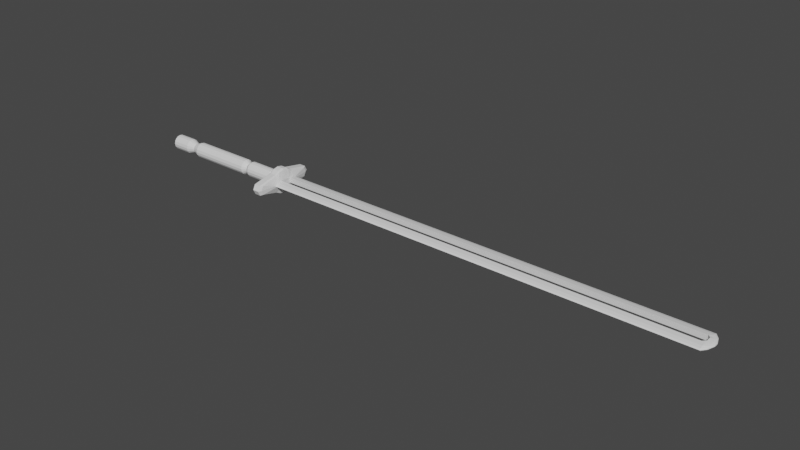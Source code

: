 # Source: sci_fi_sword.blend  (saved by Blender 2.93.21; exported with 4.5.12 LTS)
import bpy
from mathutils import Matrix  # noqa: F401  (used for matrix-valued properties, if any)

bpy.ops.wm.read_factory_settings(use_empty=True)
scene = bpy.context.scene
scene.name = 'Scene'

# ---- collections
col_collection = bpy.data.collections.new('Collection'); scene.collection.children.link(col_collection)

# ---- world
world_world = bpy.data.worlds.new('World'); scene.world = world_world
world_world.use_nodes = True; world_world.node_tree.nodes.clear()
_N = world_world.node_tree.nodes; _L = world_world.node_tree.links
n0 = _N.new('ShaderNodeOutputWorld'); n0.name = 'World Output'; n0.location = (300, 300)
n1 = _N.new('ShaderNodeBackground'); n1.name = 'Background'; n1.location = (10, 300)
n1.inputs[0].default_value = (0.05088, 0.05088, 0.05088, 1.0)
_L.new(n1.outputs[0], n0.inputs[0])
n0.is_active_output = True
world_world.color = (0.05088, 0.05088, 0.05088)
world_world.use_sun_shadow = False
world_world.sun_shadow_jitter_overblur = 0.0

# ---- meshes
me_cylinder_001 = bpy.data.meshes.new('Cylinder.001')
me_cylinder_001.from_pydata([(1.355e-06, 1.852, 11.41), (0.1488, 1.711, 11.41), (0.275, 1.31, 11.41), (0.3593, 0.7089, 11.41), (0.3593, -0.7089, 11.41), (0.275, -1.31, 11.41), (0.1488, -1.711, 11.41), (1.321e-06, -1.852, 11.41), (-0.1488, -1.711, 11.41), (-0.275, -1.31, 11.41), (-0.3593, -0.7089, 11.41), (-0.3593, 0.7089, 11.41), (-0.275, 1.31, 11.41), (-0.1488, 1.711, 11.41), (0.1489, 1.711, 69.14), (8.614e-05, 1.852, 69.14), (0.2751, 1.31, 69.14), (0.389, -7.923e-08, 69.14), (0.2751, -1.31, 69.14), (0.1489, -1.711, 69.14), (8.61e-05, -1.852, 69.14), (-0.1487, -1.711, 69.14), (-0.2749, -1.31, 69.14), (-0.3888, 2.383e-08, 69.14), (-0.2749, 1.31, 69.14), (-0.1487, 1.711, 69.14), (0.1008, 1.158, 69.63), (8.361e-05, 1.254, 69.63), (0.1862, 0.8864, 69.63), (0.2432, 0.4797, 69.63), (0.2633, -6.084e-08, 69.63), (0.2432, -0.4797, 69.63), (0.1862, -0.8864, 69.63), (0.1008, -1.158, 69.63), (8.359e-05, -1.254, 69.63), (-0.1006, -1.158, 69.63), (-0.186, -0.8864, 69.63), (-0.2431, -0.4797, 69.63), (-0.2631, 8.903e-09, 69.63), (-0.2431, 0.4797, 69.63), (-0.186, 0.8864, 69.63), (-0.1006, 1.158, 69.63), (0.02657, 0.3046, 69.96), (7.988e-05, 0.3297, 69.96), (0.04902, 0.2331, 69.96), (0.06402, 0.1262, 69.96), (0.06929, -2.698e-08, 69.96), (0.06402, -0.1262, 69.96), (0.04902, -0.2331, 69.96), (0.02657, -0.3046, 69.96), (7.988e-05, -0.3297, 69.96), (-0.02641, -0.3046, 69.96), (-0.04886, -0.2331, 69.96), (-0.06386, -0.1262, 69.96), (-0.06913, -8.641e-09, 69.96), (-0.06386, 0.1262, 69.96), (-0.04886, 0.2331, 69.96), (-0.02641, 0.3046, 69.96), (0.3756, 0.321, 69.14), (0.3594, 0.7089, 68.75), (0.3055, 1.093, 69.14), (0.2774, 0.5472, 69.48), (0.3594, -0.7089, 68.75), (0.3756, -0.321, 69.14), (0.2774, -0.5472, 69.48), (0.3055, -1.093, 69.14), (-0.3754, -0.321, 69.14), (-0.3592, -0.7089, 68.75), (-0.3053, -1.093, 69.14), (-0.2772, -0.5472, 69.48), (-0.3592, 0.7089, 68.75), (-0.3754, 0.321, 69.14), (-0.2772, 0.5472, 69.48), (-0.3053, 1.093, 69.14)], [], [(6, 5, 18, 19), (72, 71, 23, 38, 39), (13, 12, 24, 25), (7, 6, 19, 20), (1, 0, 15, 14), (0, 13, 25, 15), (8, 7, 20, 21), (2, 1, 14, 16), (9, 8, 21, 22), (3, 59, 70, 11), (23, 66, 69, 37, 38), (18, 65, 64, 31, 32), (17, 58, 61, 29, 30), (10, 67, 62, 4), (24, 73, 72, 39, 40), (36, 35, 51, 52), (5, 4, 62, 65, 18), (12, 11, 70, 73, 24), (69, 68, 22, 36, 37), (19, 18, 32, 33), (25, 24, 40, 41), (20, 19, 33, 34), (14, 15, 27, 26), (15, 25, 41, 27), (21, 20, 34, 35), (16, 14, 26, 28), (22, 21, 35, 36), (17, 23, 71, 58), (10, 9, 22, 68, 67), (63, 66, 23, 17), (42, 43, 57, 56, 55, 54, 53, 52, 51, 50, 49, 48, 47, 46, 45, 44), (29, 28, 44, 45), (37, 36, 52, 53), (30, 29, 45, 46), (38, 37, 53, 54), (31, 30, 46, 47), (39, 38, 54, 55), (32, 31, 47, 48), (40, 39, 55, 56), (33, 32, 48, 49), (41, 40, 56, 57), (34, 33, 49, 50), (26, 27, 43, 42), (27, 41, 57, 43), (35, 34, 50, 51), (28, 26, 42, 44), (3, 2, 16, 60, 59), (64, 63, 17, 30, 31), (58, 59, 60, 61), (62, 63, 64, 65), (66, 67, 68, 69), (70, 71, 72, 73), (58, 71, 70, 59), (66, 63, 62, 67), (61, 60, 16, 28, 29)])
_uv = me_cylinder_001.uv_layers.new(name='UVMap')
_uv.uv.foreach_set('vector', [0.5625, 1.0, 0.625, 1.0, 0.625, 1.0, 0.5625, 1.0, 0.1875, 1.0, 0.2217, 1.0, 0.25, 1.0, 0.25, 1.0, 0.1875, 1.0, 0.0625, 1.0, 0.125, 1.0, 0.125, 1.0, 0.0625, 1.0, 0.5, 1.0, 0.5625, 1.0, 0.5625, 1.0, 0.5, 1.0, 0.9375, 1.0, 1.0, 1.0, 1.0, 1.0, 0.9375, 1.0, 0.0, 1.0, 0.0625, 1.0, 0.0625, 1.0, 0.0, 1.0, 0.4375, 1.0, 0.5, 1.0, 0.5, 1.0, 0.4375, 1.0, 0.875, 1.0, 0.9375, 1.0, 0.9375, 1.0, 0.875, 1.0, 0.375, 1.0, 0.4375, 1.0, 0.4375, 1.0, 0.375, 1.0, 0.8125, 1.0, 0.8125, 1.0, 0.1875, 1.0, 0.1875, 1.0, 0.25, 1.0, 0.2783, 1.0, 0.3125, 1.0, 0.3125, 1.0, 0.25, 1.0, 0.625, 1.0, 0.6475, 1.0, 0.6875, 1.0, 0.6875, 1.0, 0.625, 1.0, 0.75, 1.0, 0.7783, 1.0, 0.8125, 1.0, 0.8125, 1.0, 0.75, 1.0, 0.3125, 1.0, 0.3125, 1.0, 0.6875, 1.0, 0.6875, 1.0, 0.125, 1.0, 0.1475, 1.0, 0.1875, 1.0, 0.1875, 1.0, 0.125, 1.0, 0.375, 1.0, 0.4375, 1.0, 0.4375, 1.0, 0.375, 1.0, 0.625, 1.0, 0.6875, 1.0, 0.6875, 1.0, 0.6475, 1.0, 0.625, 1.0, 0.125, 1.0, 0.1875, 1.0, 0.1875, 1.0, 0.1475, 1.0, 0.125, 1.0, 0.3125, 1.0, 0.3525, 1.0, 0.375, 1.0, 0.375, 1.0, 0.3125, 1.0, 0.5625, 1.0, 0.625, 1.0, 0.625, 1.0, 0.5625, 1.0, 0.0625, 1.0, 0.125, 1.0, 0.125, 1.0, 0.0625, 1.0, 0.5, 1.0, 0.5625, 1.0, 0.5625, 1.0, 0.5, 1.0, 0.9375, 1.0, 1.0, 1.0, 1.0, 1.0, 0.9375, 1.0, 0.0, 1.0, 0.0625, 1.0, 0.0625, 1.0, 0.0, 1.0, 0.4375, 1.0, 0.5, 1.0, 0.5, 1.0, 0.4375, 1.0, 0.875, 1.0, 0.9375, 1.0, 0.9375, 1.0, 0.875, 1.0, 0.375, 1.0, 0.4375, 1.0, 0.4375, 1.0, 0.375, 1.0, 0.75, 1.0, 0.25, 1.0, 0.2217, 1.0, 0.7783, 1.0, 0.3125, 1.0, 0.375, 1.0, 0.375, 1.0, 0.3525, 1.0, 0.3125, 1.0, 0.7217, 1.0, 0.2783, 1.0, 0.25, 1.0, 0.75, 1.0, 0.3418, 0.4717, 0.25, 0.49, 0.1582, 0.4717, 0.08029, 0.4197, 0.02827, 0.3418, 0.01, 0.25, 0.02827, 0.1582, 0.08029, 0.08029, 0.1582, 0.02827, 0.25, 0.01, 0.3418, 0.02827, 0.4197, 0.08029, 0.4717, 0.1582, 0.49, 0.25, 0.4717, 0.3418, 0.4197, 0.4197, 0.8125, 1.0, 0.875, 1.0, 0.875, 1.0, 0.8125, 1.0, 0.3125, 1.0, 0.375, 1.0, 0.375, 1.0, 0.3125, 1.0, 0.75, 1.0, 0.8125, 1.0, 0.8125, 1.0, 0.75, 1.0, 0.25, 1.0, 0.3125, 1.0, 0.3125, 1.0, 0.25, 1.0, 0.6875, 1.0, 0.75, 1.0, 0.75, 1.0, 0.6875, 1.0, 0.1875, 1.0, 0.25, 1.0, 0.25, 1.0, 0.1875, 1.0, 0.625, 1.0, 0.6875, 1.0, 0.6875, 1.0, 0.625, 1.0, 0.125, 1.0, 0.1875, 1.0, 0.1875, 1.0, 0.125, 1.0, 0.5625, 1.0, 0.625, 1.0, 0.625, 1.0, 0.5625, 1.0, 0.0625, 1.0, 0.125, 1.0, 0.125, 1.0, 0.0625, 1.0, 0.5, 1.0, 0.5625, 1.0, 0.5625, 1.0, 0.5, 1.0, 0.9375, 1.0, 1.0, 1.0, 1.0, 1.0, 0.9375, 1.0, 0.0, 1.0, 0.0625, 1.0, 0.0625, 1.0, 0.0, 1.0, 0.4375, 1.0, 0.5, 1.0, 0.5, 1.0, 0.4375, 1.0, 0.875, 1.0, 0.9375, 1.0, 0.9375, 1.0, 0.875, 1.0, 0.8125, 1.0, 0.875, 1.0, 0.875, 1.0, 0.8525, 1.0, 0.8125, 1.0, 0.6875, 1.0, 0.7217, 1.0, 0.75, 1.0, 0.75, 1.0, 0.6875, 1.0, 0.7783, 1.0, 0.8125, 1.0, 0.8525, 1.0, 0.8125, 1.0, 0.6875, 1.0, 0.696, 1.0, 0.6875, 1.0, 0.6475, 1.0, 0.2783, 1.0, 0.3125, 1.0, 0.3525, 1.0, 0.3125, 1.0, 0.1875, 1.0, 0.1734, 1.0, 0.1875, 1.0, 0.1475, 1.0, 0.7783, 1.0, 0.2217, 1.0, 0.1875, 1.0, 0.8125, 1.0, 0.2783, 1.0, 0.7217, 1.0, 0.6875, 1.0, 0.3125, 1.0, 0.8125, 1.0, 0.8525, 1.0, 0.875, 1.0, 0.875, 1.0, 0.8125, 1.0])
me_cylinder_001.use_remesh_fix_poles = True
me_cylinder_001.use_remesh_preserve_attributes = False
me_cylinder_001.update()
me_cylinder_002 = bpy.data.meshes.new('Cylinder.002')
me_cylinder_002.from_pydata([(-4.099e-07, 1.0, -6.429), (-4.113e-07, 1.0, -4.448), (0.3827, 0.9239, -6.429), (0.3827, 0.9239, -4.448), (0.7071, 0.7071, -6.429), (0.7071, 0.7071, -4.448), (0.9239, 0.3827, -6.429), (0.9239, 0.3827, -4.448), (1.0, -4.371e-08, -6.429), (1.0, -4.371e-08, -4.448), (0.9239, -0.3827, -6.429), (0.9239, -0.3827, -4.448), (0.7071, -0.7071, -6.429), (0.7071, -0.7071, -4.448), (0.3827, -0.9239, -6.429), (0.3827, -0.9239, -4.448), (-4.973e-07, -1.0, -6.429), (-4.987e-07, -1.0, -4.448), (-0.3827, -0.9239, -6.429), (-0.3827, -0.9239, -4.448), (-0.7071, -0.7071, -6.429), (-0.7071, -0.7071, -4.448), (-0.9239, -0.3827, -6.429), (-0.9239, -0.3827, -4.448), (-1.0, 1.192e-08, -6.429), (-1.0, 1.192e-08, -4.448), (-0.9239, 0.3827, -6.429), (-0.9239, 0.3827, -4.448), (-0.7071, 0.7071, -6.429), (-0.7071, 0.7071, -4.448), (-0.3827, 0.9239, -6.429), (-0.3827, 0.9239, -4.448), (-4.046e-07, 0.6, -5.448), (0.2296, 0.5543, -5.448), (0.4243, 0.4243, -5.448), (0.5543, 0.2296, -5.448), (0.6, -2.772e-08, -5.448), (0.5543, -0.2296, -5.448), (0.4243, -0.4243, -5.448), (0.2296, -0.5543, -5.448), (-4.571e-07, -0.6, -5.448), (-0.2296, -0.5543, -5.448), (-0.4243, -0.4243, -5.448), (-0.5543, -0.2296, -5.448), (-0.6, 5.665e-09, -5.448), (-0.5543, 0.2296, -5.448), (-0.4243, 0.4243, -5.448), (-0.2296, 0.5543, -5.448), (1.811e-07, 1.0, 4.242), (0.3827, 0.9239, 4.242), (0.7071, 0.7071, 4.242), (0.9239, 0.3827, 4.242), (1.0, -4.371e-08, 4.242), (0.9239, -0.3827, 4.242), (0.7071, -0.7071, 4.242), (0.3827, -0.9239, 4.242), (9.372e-08, -1.0, 4.242), (-0.3827, -0.9239, 4.242), (-0.7071, -0.7071, 4.242), (-0.9239, -0.3827, 4.242), (-1.0, 1.192e-08, 4.242), (-0.9239, 0.3827, 4.242), (-0.7071, 0.7071, 4.242), (-0.3827, 0.9239, 4.242), (2.379e-07, 0.6, 4.781), (0.2296, 0.5543, 4.781), (0.4243, 0.4243, 4.781), (0.5543, 0.2296, 4.781), (0.6, -2.772e-08, 4.781), (0.5543, -0.2296, 4.781), (0.4243, -0.4243, 4.781), (0.2296, -0.5543, 4.781), (1.855e-07, -0.6, 4.781), (-0.2296, -0.5543, 4.781), (-0.4243, -0.4243, 4.781), (-0.5543, -0.2296, 4.781), (-0.6, 5.665e-09, 4.781), (-0.5543, 0.2296, 4.781), (-0.4243, 0.4243, 4.781), (-0.2296, 0.5543, 4.781), (2.897e-07, 1.0, 5.367), (0.3827, 0.9239, 5.367), (0.7071, 0.7071, 5.367), (0.9239, 0.3827, 5.367), (1.0, -4.371e-08, 5.367), (0.9239, -0.3827, 5.367), (0.7071, -0.7071, 5.367), (0.3827, -0.9239, 5.367), (2.023e-07, -1.0, 5.367), (-0.3827, -0.9239, 5.367), (-0.7071, -0.7071, 5.367), (-0.9239, -0.3827, 5.367), (-1.0, 1.192e-08, 5.367), (-0.9239, 0.3827, 5.367), (-0.7071, 0.7071, 5.367), (-0.3827, 0.9239, 5.367), (8.685e-07, 1.0, 9.109), (0.3827, 0.9239, 9.109), (0.7071, 0.7071, 9.109), (0.9239, 0.3827, 9.109), (1.0, -4.371e-08, 9.109), (0.9239, -0.3827, 9.109), (0.7071, -0.7071, 9.109), (0.3827, -0.9239, 9.109), (7.811e-07, -1.0, 9.109), (-0.3827, -0.9239, 9.109), (-0.7071, -0.7071, 9.109), (-0.9239, -0.3827, 9.109), (-1.0, 1.192e-08, 9.109), (-0.9239, 0.3827, 9.109), (-0.7071, 0.7071, 9.109), (-0.3827, 0.9239, 9.109), (9.755e-07, 0.6, 9.374), (0.2296, 0.5543, 9.374), (0.4243, 0.4243, 9.374), (0.5543, 0.2296, 9.374), (0.6, -2.772e-08, 9.374), (0.5543, -0.2296, 9.374), (0.4243, -0.4243, 9.374), (0.2296, -0.5543, 9.374), (9.231e-07, -0.6, 9.374), (-0.2296, -0.5543, 9.374), (-0.4243, -0.4243, 9.374), (-0.5543, -0.2296, 9.374), (-0.6, 5.665e-09, 9.374), (-0.5543, 0.2296, 9.374), (-0.4243, 0.4243, 9.374), (-0.2296, 0.5543, 9.374), (-5.963e-07, 1.0, -8.898), (0.3827, 0.9239, -8.898), (0.7071, 0.7071, -8.898), (0.9239, 0.3827, -8.898), (1.0, -4.371e-08, -8.898), (0.9239, -0.3827, -8.898), (0.7071, -0.7071, -8.898), (0.3827, -0.9239, -8.898), (-6.837e-07, -1.0, -8.898), (-0.3827, -0.9239, -8.898), (-0.7071, -0.7071, -8.898), (-0.9239, -0.3827, -8.898), (-1.0, 1.192e-08, -8.898), (-0.9239, 0.3827, -8.898), (-0.7071, 0.7071, -8.898), (-0.3827, 0.9239, -8.898), (-6.402e-07, 0.4108, -9.545), (0.1572, 0.3796, -9.545), (0.2905, 0.2905, -9.545), (0.3796, 0.1572, -9.545), (0.4108, -2.015e-08, -9.545), (0.3796, -0.1572, -9.545), (0.2905, -0.2905, -9.545), (0.1572, -0.3796, -9.545), (-6.761e-07, -0.4108, -9.545), (-0.1572, -0.3796, -9.545), (-0.2905, -0.2905, -9.545), (-0.3796, -0.1572, -9.545), (-0.4108, 2.704e-09, -9.545), (-0.3796, 0.1572, -9.545), (-0.2905, 0.2905, -9.545), (-0.1572, 0.3796, -9.545)], [], [(32, 1, 3, 33), (33, 3, 5, 34), (34, 5, 7, 35), (35, 7, 9, 36), (36, 9, 11, 37), (37, 11, 13, 38), (38, 13, 15, 39), (39, 15, 17, 40), (40, 17, 19, 41), (41, 19, 21, 42), (42, 21, 23, 43), (43, 23, 25, 44), (44, 25, 27, 45), (45, 27, 29, 46), (1, 31, 63, 48), (46, 29, 31, 47), (47, 31, 1, 32), (12, 14, 135, 134), (30, 47, 32, 0), (28, 46, 47, 30), (26, 45, 46, 28), (24, 44, 45, 26), (22, 43, 44, 24), (20, 42, 43, 22), (18, 41, 42, 20), (16, 40, 41, 18), (14, 39, 40, 16), (12, 38, 39, 14), (10, 37, 38, 12), (8, 36, 37, 10), (6, 35, 36, 8), (4, 34, 35, 6), (2, 33, 34, 4), (0, 32, 33, 2), (53, 52, 68, 69), (9, 7, 51, 52), (19, 17, 56, 57), (29, 27, 61, 62), (5, 3, 49, 50), (15, 13, 54, 55), (25, 23, 59, 60), (11, 9, 52, 53), (21, 19, 57, 58), (31, 29, 62, 63), (7, 5, 50, 51), (17, 15, 55, 56), (3, 1, 48, 49), (27, 25, 60, 61), (13, 11, 53, 54), (23, 21, 58, 59), (74, 73, 89, 90), (61, 60, 76, 77), (54, 53, 69, 70), (62, 61, 77, 78), (55, 54, 70, 71), (63, 62, 78, 79), (56, 55, 71, 72), (49, 48, 64, 65), (48, 63, 79, 64), (57, 56, 72, 73), (50, 49, 65, 66), (58, 57, 73, 74), (51, 50, 66, 67), (59, 58, 74, 75), (52, 51, 67, 68), (60, 59, 75, 76), (95, 94, 110, 111), (67, 66, 82, 83), (75, 74, 90, 91), (68, 67, 83, 84), (76, 75, 91, 92), (69, 68, 84, 85), (77, 76, 92, 93), (70, 69, 85, 86), (78, 77, 93, 94), (71, 70, 86, 87), (79, 78, 94, 95), (72, 71, 87, 88), (65, 64, 80, 81), (64, 79, 95, 80), (73, 72, 88, 89), (66, 65, 81, 82), (109, 108, 124, 125), (88, 87, 103, 104), (81, 80, 96, 97), (80, 95, 111, 96), (89, 88, 104, 105), (82, 81, 97, 98), (90, 89, 105, 106), (83, 82, 98, 99), (91, 90, 106, 107), (84, 83, 99, 100), (92, 91, 107, 108), (85, 84, 100, 101), (93, 92, 108, 109), (86, 85, 101, 102), (94, 93, 109, 110), (87, 86, 102, 103), (102, 101, 117, 118), (110, 109, 125, 126), (103, 102, 118, 119), (111, 110, 126, 127), (104, 103, 119, 120), (97, 96, 112, 113), (96, 111, 127, 112), (105, 104, 120, 121), (98, 97, 113, 114), (106, 105, 121, 122), (99, 98, 114, 115), (107, 106, 122, 123), (100, 99, 115, 116), (108, 107, 123, 124), (101, 100, 116, 117), (137, 138, 154, 153), (22, 24, 140, 139), (8, 10, 133, 132), (18, 20, 138, 137), (28, 30, 143, 142), (4, 6, 131, 130), (14, 16, 136, 135), (0, 2, 129, 128), (24, 26, 141, 140), (10, 12, 134, 133), (20, 22, 139, 138), (30, 0, 128, 143), (6, 8, 132, 131), (16, 18, 137, 136), (26, 28, 142, 141), (2, 4, 130, 129), (144, 145, 146, 147, 148, 149, 150, 151, 152, 153, 154, 155, 156, 157, 158, 159), (130, 131, 147, 146), (138, 139, 155, 154), (131, 132, 148, 147), (139, 140, 156, 155), (132, 133, 149, 148), (140, 141, 157, 156), (133, 134, 150, 149), (141, 142, 158, 157), (134, 135, 151, 150), (142, 143, 159, 158), (135, 136, 152, 151), (128, 129, 145, 144), (143, 128, 144, 159), (136, 137, 153, 152), (129, 130, 146, 145)])
_uv = me_cylinder_002.uv_layers.new(name='UVMap')
_uv.uv.foreach_set('vector', [1.0, 0.75, 1.0, 1.0, 0.9375, 1.0, 0.9375, 0.75, 0.9375, 0.75, 0.9375, 1.0, 0.875, 1.0, 0.875, 0.75, 0.875, 0.75, 0.875, 1.0, 0.8125, 1.0, 0.8125, 0.75, 0.8125, 0.75, 0.8125, 1.0, 0.75, 1.0, 0.75, 0.75, 0.75, 0.75, 0.75, 1.0, 0.6875, 1.0, 0.6875, 0.75, 0.6875, 0.75, 0.6875, 1.0, 0.625, 1.0, 0.625, 0.75, 0.625, 0.75, 0.625, 1.0, 0.5625, 1.0, 0.5625, 0.75, 0.5625, 0.75, 0.5625, 1.0, 0.5, 1.0, 0.5, 0.75, 0.5, 0.75, 0.5, 1.0, 0.4375, 1.0, 0.4375, 0.75, 0.4375, 0.75, 0.4375, 1.0, 0.375, 1.0, 0.375, 0.75, 0.375, 0.75, 0.375, 1.0, 0.3125, 1.0, 0.3125, 0.75, 0.3125, 0.75, 0.3125, 1.0, 0.25, 1.0, 0.25, 0.75, 0.25, 0.75, 0.25, 1.0, 0.1875, 1.0, 0.1875, 0.75, 0.1875, 0.75, 0.1875, 1.0, 0.125, 1.0, 0.125, 0.75, 0.0, 1.0, 0.0625, 1.0, 0.0625, 1.0, 0.0, 1.0, 0.125, 0.75, 0.125, 1.0, 0.0625, 1.0, 0.0625, 0.75, 0.0625, 0.75, 0.0625, 1.0, 0.0, 1.0, 0.0, 0.75, 0.625, 0.5, 0.5625, 0.5, 0.5625, 0.5, 0.625, 0.5, 0.0625, 0.5, 0.0625, 0.75, 0.0, 0.75, 0.0, 0.5, 0.125, 0.5, 0.125, 0.75, 0.0625, 0.75, 0.0625, 0.5, 0.1875, 0.5, 0.1875, 0.75, 0.125, 0.75, 0.125, 0.5, 0.25, 0.5, 0.25, 0.75, 0.1875, 0.75, 0.1875, 0.5, 0.3125, 0.5, 0.3125, 0.75, 0.25, 0.75, 0.25, 0.5, 0.375, 0.5, 0.375, 0.75, 0.3125, 0.75, 0.3125, 0.5, 0.4375, 0.5, 0.4375, 0.75, 0.375, 0.75, 0.375, 0.5, 0.5, 0.5, 0.5, 0.75, 0.4375, 0.75, 0.4375, 0.5, 0.5625, 0.5, 0.5625, 0.75, 0.5, 0.75, 0.5, 0.5, 0.625, 0.5, 0.625, 0.75, 0.5625, 0.75, 0.5625, 0.5, 0.6875, 0.5, 0.6875, 0.75, 0.625, 0.75, 0.625, 0.5, 0.75, 0.5, 0.75, 0.75, 0.6875, 0.75, 0.6875, 0.5, 0.8125, 0.5, 0.8125, 0.75, 0.75, 0.75, 0.75, 0.5, 0.875, 0.5, 0.875, 0.75, 0.8125, 0.75, 0.8125, 0.5, 0.9375, 0.5, 0.9375, 0.75, 0.875, 0.75, 0.875, 0.5, 1.0, 0.5, 1.0, 0.75, 0.9375, 0.75, 0.9375, 0.5, 0.6875, 1.0, 0.75, 1.0, 0.75, 1.0, 0.6875, 1.0, 0.75, 1.0, 0.8125, 1.0, 0.8125, 1.0, 0.75, 1.0, 0.4375, 1.0, 0.5, 1.0, 0.5, 1.0, 0.4375, 1.0, 0.125, 1.0, 0.1875, 1.0, 0.1875, 1.0, 0.125, 1.0, 0.875, 1.0, 0.9375, 1.0, 0.9375, 1.0, 0.875, 1.0, 0.5625, 1.0, 0.625, 1.0, 0.625, 1.0, 0.5625, 1.0, 0.25, 1.0, 0.3125, 1.0, 0.3125, 1.0, 0.25, 1.0, 0.6875, 1.0, 0.75, 1.0, 0.75, 1.0, 0.6875, 1.0, 0.375, 1.0, 0.4375, 1.0, 0.4375, 1.0, 0.375, 1.0, 0.0625, 1.0, 0.125, 1.0, 0.125, 1.0, 0.0625, 1.0, 0.8125, 1.0, 0.875, 1.0, 0.875, 1.0, 0.8125, 1.0, 0.5, 1.0, 0.5625, 1.0, 0.5625, 1.0, 0.5, 1.0, 0.9375, 1.0, 1.0, 1.0, 1.0, 1.0, 0.9375, 1.0, 0.1875, 1.0, 0.25, 1.0, 0.25, 1.0, 0.1875, 1.0, 0.625, 1.0, 0.6875, 1.0, 0.6875, 1.0, 0.625, 1.0, 0.3125, 1.0, 0.375, 1.0, 0.375, 1.0, 0.3125, 1.0, 0.375, 1.0, 0.4375, 1.0, 0.4375, 1.0, 0.375, 1.0, 0.1875, 1.0, 0.25, 1.0, 0.25, 1.0, 0.1875, 1.0, 0.625, 1.0, 0.6875, 1.0, 0.6875, 1.0, 0.625, 1.0, 0.125, 1.0, 0.1875, 1.0, 0.1875, 1.0, 0.125, 1.0, 0.5625, 1.0, 0.625, 1.0, 0.625, 1.0, 0.5625, 1.0, 0.0625, 1.0, 0.125, 1.0, 0.125, 1.0, 0.0625, 1.0, 0.5, 1.0, 0.5625, 1.0, 0.5625, 1.0, 0.5, 1.0, 0.9375, 1.0, 1.0, 1.0, 1.0, 1.0, 0.9375, 1.0, 0.0, 1.0, 0.0625, 1.0, 0.0625, 1.0, 0.0, 1.0, 0.4375, 1.0, 0.5, 1.0, 0.5, 1.0, 0.4375, 1.0, 0.875, 1.0, 0.9375, 1.0, 0.9375, 1.0, 0.875, 1.0, 0.375, 1.0, 0.4375, 1.0, 0.4375, 1.0, 0.375, 1.0, 0.8125, 1.0, 0.875, 1.0, 0.875, 1.0, 0.8125, 1.0, 0.3125, 1.0, 0.375, 1.0, 0.375, 1.0, 0.3125, 1.0, 0.75, 1.0, 0.8125, 1.0, 0.8125, 1.0, 0.75, 1.0, 0.25, 1.0, 0.3125, 1.0, 0.3125, 1.0, 0.25, 1.0, 0.0625, 1.0, 0.125, 1.0, 0.125, 1.0, 0.0625, 1.0, 0.8125, 1.0, 0.875, 1.0, 0.875, 1.0, 0.8125, 1.0, 0.3125, 1.0, 0.375, 1.0, 0.375, 1.0, 0.3125, 1.0, 0.75, 1.0, 0.8125, 1.0, 0.8125, 1.0, 0.75, 1.0, 0.25, 1.0, 0.3125, 1.0, 0.3125, 1.0, 0.25, 1.0, 0.6875, 1.0, 0.75, 1.0, 0.75, 1.0, 0.6875, 1.0, 0.1875, 1.0, 0.25, 1.0, 0.25, 1.0, 0.1875, 1.0, 0.625, 1.0, 0.6875, 1.0, 0.6875, 1.0, 0.625, 1.0, 0.125, 1.0, 0.1875, 1.0, 0.1875, 1.0, 0.125, 1.0, 0.5625, 1.0, 0.625, 1.0, 0.625, 1.0, 0.5625, 1.0, 0.0625, 1.0, 0.125, 1.0, 0.125, 1.0, 0.0625, 1.0, 0.5, 1.0, 0.5625, 1.0, 0.5625, 1.0, 0.5, 1.0, 0.9375, 1.0, 1.0, 1.0, 1.0, 1.0, 0.9375, 1.0, 0.0, 1.0, 0.0625, 1.0, 0.0625, 1.0, 0.0, 1.0, 0.4375, 1.0, 0.5, 1.0, 0.5, 1.0, 0.4375, 1.0, 0.875, 1.0, 0.9375, 1.0, 0.9375, 1.0, 0.875, 1.0, 0.1875, 1.0, 0.25, 1.0, 0.25, 1.0, 0.1875, 1.0, 0.5, 1.0, 0.5625, 1.0, 0.5625, 1.0, 0.5, 1.0, 0.9375, 1.0, 1.0, 1.0, 1.0, 1.0, 0.9375, 1.0, 0.0, 1.0, 0.0625, 1.0, 0.0625, 1.0, 0.0, 1.0, 0.4375, 1.0, 0.5, 1.0, 0.5, 1.0, 0.4375, 1.0, 0.875, 1.0, 0.9375, 1.0, 0.9375, 1.0, 0.875, 1.0, 0.375, 1.0, 0.4375, 1.0, 0.4375, 1.0, 0.375, 1.0, 0.8125, 1.0, 0.875, 1.0, 0.875, 1.0, 0.8125, 1.0, 0.3125, 1.0, 0.375, 1.0, 0.375, 1.0, 0.3125, 1.0, 0.75, 1.0, 0.8125, 1.0, 0.8125, 1.0, 0.75, 1.0, 0.25, 1.0, 0.3125, 1.0, 0.3125, 1.0, 0.25, 1.0, 0.6875, 1.0, 0.75, 1.0, 0.75, 1.0, 0.6875, 1.0, 0.1875, 1.0, 0.25, 1.0, 0.25, 1.0, 0.1875, 1.0, 0.625, 1.0, 0.6875, 1.0, 0.6875, 1.0, 0.625, 1.0, 0.125, 1.0, 0.1875, 1.0, 0.1875, 1.0, 0.125, 1.0, 0.5625, 1.0, 0.625, 1.0, 0.625, 1.0, 0.5625, 1.0, 0.625, 1.0, 0.6875, 1.0, 0.6875, 1.0, 0.625, 1.0, 0.125, 1.0, 0.1875, 1.0, 0.1875, 1.0, 0.125, 1.0, 0.5625, 1.0, 0.625, 1.0, 0.625, 1.0, 0.5625, 1.0, 0.0625, 1.0, 0.125, 1.0, 0.125, 1.0, 0.0625, 1.0, 0.5, 1.0, 0.5625, 1.0, 0.5625, 1.0, 0.5, 1.0, 0.9375, 1.0, 1.0, 1.0, 1.0, 1.0, 0.9375, 1.0, 0.0, 1.0, 0.0625, 1.0, 0.0625, 1.0, 0.0, 1.0, 0.4375, 1.0, 0.5, 1.0, 0.5, 1.0, 0.4375, 1.0, 0.875, 1.0, 0.9375, 1.0, 0.9375, 1.0, 0.875, 1.0, 0.375, 1.0, 0.4375, 1.0, 0.4375, 1.0, 0.375, 1.0, 0.8125, 1.0, 0.875, 1.0, 0.875, 1.0, 0.8125, 1.0, 0.3125, 1.0, 0.375, 1.0, 0.375, 1.0, 0.3125, 1.0, 0.75, 1.0, 0.8125, 1.0, 0.8125, 1.0, 0.75, 1.0, 0.25, 1.0, 0.3125, 1.0, 0.3125, 1.0, 0.25, 1.0, 0.6875, 1.0, 0.75, 1.0, 0.75, 1.0, 0.6875, 1.0, 0.4375, 0.5, 0.375, 0.5, 0.375, 0.5, 0.4375, 0.5, 0.3125, 0.5, 0.25, 0.5, 0.25, 0.5, 0.3125, 0.5, 0.75, 0.5, 0.6875, 0.5, 0.6875, 0.5, 0.75, 0.5, 0.4375, 0.5, 0.375, 0.5, 0.375, 0.5, 0.4375, 0.5, 0.125, 0.5, 0.0625, 0.5, 0.0625, 0.5, 0.125, 0.5, 0.875, 0.5, 0.8125, 0.5, 0.8125, 0.5, 0.875, 0.5, 0.5625, 0.5, 0.5, 0.5, 0.5, 0.5, 0.5625, 0.5, 1.0, 0.5, 0.9375, 0.5, 0.9375, 0.5, 1.0, 0.5, 0.25, 0.5, 0.1875, 0.5, 0.1875, 0.5, 0.25, 0.5, 0.6875, 0.5, 0.625, 0.5, 0.625, 0.5, 0.6875, 0.5, 0.375, 0.5, 0.3125, 0.5, 0.3125, 0.5, 0.375, 0.5, 0.0625, 0.5, 0.0, 0.5, 0.0, 0.5, 0.0625, 0.5, 0.8125, 0.5, 0.75, 0.5, 0.75, 0.5, 0.8125, 0.5, 0.5, 0.5, 0.4375, 0.5, 0.4375, 0.5, 0.5, 0.5, 0.1875, 0.5, 0.125, 0.5, 0.125, 0.5, 0.1875, 0.5, 0.9375, 0.5, 0.875, 0.5, 0.875, 0.5, 0.9375, 0.5, 0.75, 0.49, 0.8418, 0.4717, 0.9197, 0.4197, 0.9717, 0.3418, 0.99, 0.25, 0.9717, 0.1582, 0.9197, 0.08029, 0.8418, 0.02827, 0.75, 0.01, 0.6582, 0.02827, 0.5803, 0.08029, 0.5283, 0.1582, 0.51, 0.25, 0.5283, 0.3418, 0.5803, 0.4197, 0.6582, 0.4717, 0.875, 0.5, 0.8125, 0.5, 0.8125, 0.5, 0.875, 0.5, 0.375, 0.5, 0.3125, 0.5, 0.3125, 0.5, 0.375, 0.5, 0.8125, 0.5, 0.75, 0.5, 0.75, 0.5, 0.8125, 0.5, 0.3125, 0.5, 0.25, 0.5, 0.25, 0.5, 0.3125, 0.5, 0.75, 0.5, 0.6875, 0.5, 0.6875, 0.5, 0.75, 0.5, 0.25, 0.5, 0.1875, 0.5, 0.1875, 0.5, 0.25, 0.5, 0.6875, 0.5, 0.625, 0.5, 0.625, 0.5, 0.6875, 0.5, 0.1875, 0.5, 0.125, 0.5, 0.125, 0.5, 0.1875, 0.5, 0.625, 0.5, 0.5625, 0.5, 0.5625, 0.5, 0.625, 0.5, 0.125, 0.5, 0.0625, 0.5, 0.0625, 0.5, 0.125, 0.5, 0.5625, 0.5, 0.5, 0.5, 0.5, 0.5, 0.5625, 0.5, 1.0, 0.5, 0.9375, 0.5, 0.9375, 0.5, 1.0, 0.5, 0.0625, 0.5, 0.0, 0.5, 0.0, 0.5, 0.0625, 0.5, 0.5, 0.5, 0.4375, 0.5, 0.4375, 0.5, 0.5, 0.5, 0.9375, 0.5, 0.875, 0.5, 0.875, 0.5, 0.9375, 0.5])
me_cylinder_002.use_remesh_fix_poles = True
me_cylinder_002.use_remesh_preserve_attributes = False
me_cylinder_002.update()
me_cylinder_003 = bpy.data.meshes.new('Cylinder.003')
me_cylinder_003.from_pydata([(9.755e-07, 0.6, 9.374), (0.2296, 0.5543, 9.374), (0.4243, 0.4243, 9.374), (0.5543, 0.2296, 9.374), (0.6, -2.772e-08, 9.374), (0.5543, -0.2296, 9.374), (0.4243, -0.4243, 9.374), (0.2296, -0.5543, 9.374), (9.231e-07, -0.6, 9.374), (-0.2296, -0.5543, 9.374), (-0.4243, -0.4243, 9.374), (-0.5543, -0.2296, 9.374), (-0.6, 5.665e-09, 9.374), (-0.5543, 0.2296, 9.374), (-0.4243, 0.4243, 9.374), (-0.2296, 0.5543, 9.374), (1.067e-06, 1.338, 9.62), (0.512, 1.236, 9.62), (0.946, 0.946, 9.62), (1.236, 0.512, 9.62), (1.338, -5.722e-08, 9.62), (1.236, -0.512, 9.62), (0.946, -0.946, 9.62), (0.512, -1.236, 9.62), (9.497e-07, -1.338, 9.62), (-0.512, -1.236, 9.62), (-0.946, -0.946, 9.62), (-1.236, -0.512, 9.62), (-1.338, 1.721e-08, 9.62), (-1.236, 0.512, 9.62), (-0.946, 0.946, 9.62), (-0.512, 1.236, 9.62), (1.098e-06, 3.858, 9.79), (0.5877, 3.565, 9.79), (1.086, 1.086, 9.79), (1.419, 0.5877, 9.79), (1.536, -6.569e-08, 9.79), (1.419, -0.5877, 9.79), (1.086, -1.086, 9.79), (0.5877, -3.565, 9.79), (9.635e-07, -3.858, 9.79), (-0.5877, -3.565, 9.79), (-1.086, -1.086, 9.79), (-1.419, -0.5877, 9.79), (-1.536, 1.976e-08, 9.79), (-1.419, 0.5877, 9.79), (-1.086, 1.086, 9.79), (-0.5877, 3.565, 9.79), (1.044e-06, 4.342, 10.02), (0.6614, 4.011, 10.02), (1.222, 1.222, 10.02), (1.597, 0.6614, 10.02), (1.728, -7.392e-08, 10.02), (1.597, -0.6614, 10.02), (1.222, -1.222, 10.02), (0.6614, -4.011, 10.02), (8.927e-07, -4.342, 10.02), (-0.6614, -4.011, 10.02), (-1.222, -1.222, 10.02), (-1.597, -0.6614, 10.02), (-1.728, 2.224e-08, 10.02), (-1.597, 0.6614, 10.02), (-1.222, 1.222, 10.02), (-0.6614, 4.011, 10.02), (1.261e-06, 4.342, 10.85), (0.6614, 4.011, 10.85), (1.222, 1.268, 10.85), (1.597, 0.686, 10.85), (1.728, -7.667e-08, 10.85), (1.597, -0.686, 10.85), (1.222, -1.268, 10.85), (0.6614, -4.011, 10.85), (1.11e-06, -4.342, 10.85), (-0.6614, -4.011, 10.85), (-1.222, -1.268, 10.85), (-1.597, -0.686, 10.85), (-1.728, 2.306e-08, 10.85), (-1.597, 0.686, 10.85), (-1.222, 1.268, 10.85), (-0.6614, 4.011, 10.85), (1.285e-06, 3.924, 11.07), (0.5978, 3.626, 11.07), (1.105, 1.391, 11.07), (1.443, 0.7526, 11.07), (1.562, -8.411e-08, 11.07), (1.443, -0.7526, 11.07), (1.105, -1.391, 11.07), (0.5978, -3.626, 11.07), (1.148e-06, -3.924, 11.07), (-0.5978, -3.626, 11.07), (-1.105, -1.391, 11.07), (-1.443, -0.7526, 11.07), (-1.562, 2.53e-08, 11.07), (-1.443, 0.7526, 11.07), (-1.105, 1.391, 11.07), (-0.5978, 3.626, 11.07), (1.355e-06, 1.852, 11.41), (0.1488, 1.711, 11.41), (0.275, 1.31, 11.41), (0.3593, 0.7089, 11.41), (0.3889, -7.923e-08, 11.41), (0.3593, -0.7089, 11.41), (0.275, -1.31, 11.41), (0.1488, -1.711, 11.41), (1.321e-06, -1.852, 11.41), (-0.1488, -1.711, 11.41), (-0.275, -1.31, 11.41), (-0.3593, -0.7089, 11.41), (-0.3889, 2.383e-08, 11.41), (-0.3593, 0.7089, 11.41), (-0.275, 1.31, 11.41), (-0.1488, 1.711, 11.41)], [], [(3, 2, 18, 19), (24, 23, 39, 40), (11, 10, 26, 27), (4, 3, 19, 20), (12, 11, 27, 28), (5, 4, 20, 21), (13, 12, 28, 29), (6, 5, 21, 22), (14, 13, 29, 30), (7, 6, 22, 23), (15, 14, 30, 31), (8, 7, 23, 24), (1, 0, 16, 17), (0, 15, 31, 16), (9, 8, 24, 25), (2, 1, 17, 18), (10, 9, 25, 26), (45, 44, 60, 61), (17, 16, 32, 33), (16, 31, 47, 32), (25, 24, 40, 41), (18, 17, 33, 34), (26, 25, 41, 42), (19, 18, 34, 35), (27, 26, 42, 43), (20, 19, 35, 36), (28, 27, 43, 44), (21, 20, 36, 37), (29, 28, 44, 45), (22, 21, 37, 38), (30, 29, 45, 46), (23, 22, 38, 39), (31, 30, 46, 47), (51, 50, 66, 67), (38, 37, 53, 54), (46, 45, 61, 62), (39, 38, 54, 55), (47, 46, 62, 63), (40, 39, 55, 56), (33, 32, 48, 49), (32, 47, 63, 48), (41, 40, 56, 57), (34, 33, 49, 50), (42, 41, 57, 58), (35, 34, 50, 51), (43, 42, 58, 59), (36, 35, 51, 52), (44, 43, 59, 60), (37, 36, 52, 53), (72, 71, 87, 88), (59, 58, 74, 75), (52, 51, 67, 68), (60, 59, 75, 76), (53, 52, 68, 69), (61, 60, 76, 77), (54, 53, 69, 70), (62, 61, 77, 78), (55, 54, 70, 71), (63, 62, 78, 79), (56, 55, 71, 72), (49, 48, 64, 65), (48, 63, 79, 64), (57, 56, 72, 73), (50, 49, 65, 66), (58, 57, 73, 74), (93, 92, 108, 109), (65, 64, 80, 81), (64, 79, 95, 80), (73, 72, 88, 89), (66, 65, 81, 82), (74, 73, 89, 90), (67, 66, 82, 83), (75, 74, 90, 91), (68, 67, 83, 84), (76, 75, 91, 92), (69, 68, 84, 85), (77, 76, 92, 93), (70, 69, 85, 86), (78, 77, 93, 94), (71, 70, 86, 87), (79, 78, 94, 95), (86, 85, 101, 102), (94, 93, 109, 110), (87, 86, 102, 103), (95, 94, 110, 111), (88, 87, 103, 104), (81, 80, 96, 97), (80, 95, 111, 96), (89, 88, 104, 105), (82, 81, 97, 98), (90, 89, 105, 106), (83, 82, 98, 99), (91, 90, 106, 107), (84, 83, 99, 100), (92, 91, 107, 108), (85, 84, 100, 101), (101, 100, 108, 107), (100, 99, 109, 108)])
_uv = me_cylinder_003.uv_layers.new(name='UVMap')
_uv.uv.foreach_set('vector', [0.8125, 1.0, 0.875, 1.0, 0.875, 1.0, 0.8125, 1.0, 0.5, 1.0, 0.5625, 1.0, 0.5625, 1.0, 0.5, 1.0, 0.3125, 1.0, 0.375, 1.0, 0.375, 1.0, 0.3125, 1.0, 0.75, 1.0, 0.8125, 1.0, 0.8125, 1.0, 0.75, 1.0, 0.25, 1.0, 0.3125, 1.0, 0.3125, 1.0, 0.25, 1.0, 0.6875, 1.0, 0.75, 1.0, 0.75, 1.0, 0.6875, 1.0, 0.1875, 1.0, 0.25, 1.0, 0.25, 1.0, 0.1875, 1.0, 0.625, 1.0, 0.6875, 1.0, 0.6875, 1.0, 0.625, 1.0, 0.125, 1.0, 0.1875, 1.0, 0.1875, 1.0, 0.125, 1.0, 0.5625, 1.0, 0.625, 1.0, 0.625, 1.0, 0.5625, 1.0, 0.0625, 1.0, 0.125, 1.0, 0.125, 1.0, 0.0625, 1.0, 0.5, 1.0, 0.5625, 1.0, 0.5625, 1.0, 0.5, 1.0, 0.9375, 1.0, 1.0, 1.0, 1.0, 1.0, 0.9375, 1.0, 0.0, 1.0, 0.0625, 1.0, 0.0625, 1.0, 0.0, 1.0, 0.4375, 1.0, 0.5, 1.0, 0.5, 1.0, 0.4375, 1.0, 0.875, 1.0, 0.9375, 1.0, 0.9375, 1.0, 0.875, 1.0, 0.375, 1.0, 0.4375, 1.0, 0.4375, 1.0, 0.375, 1.0, 0.1875, 1.0, 0.25, 1.0, 0.25, 1.0, 0.1875, 1.0, 0.9375, 1.0, 1.0, 1.0, 1.0, 1.0, 0.9375, 1.0, 0.0, 1.0, 0.0625, 1.0, 0.0625, 1.0, 0.0, 1.0, 0.4375, 1.0, 0.5, 1.0, 0.5, 1.0, 0.4375, 1.0, 0.875, 1.0, 0.9375, 1.0, 0.9375, 1.0, 0.875, 1.0, 0.375, 1.0, 0.4375, 1.0, 0.4375, 1.0, 0.375, 1.0, 0.8125, 1.0, 0.875, 1.0, 0.875, 1.0, 0.8125, 1.0, 0.3125, 1.0, 0.375, 1.0, 0.375, 1.0, 0.3125, 1.0, 0.75, 1.0, 0.8125, 1.0, 0.8125, 1.0, 0.75, 1.0, 0.25, 1.0, 0.3125, 1.0, 0.3125, 1.0, 0.25, 1.0, 0.6875, 1.0, 0.75, 1.0, 0.75, 1.0, 0.6875, 1.0, 0.1875, 1.0, 0.25, 1.0, 0.25, 1.0, 0.1875, 1.0, 0.625, 1.0, 0.6875, 1.0, 0.6875, 1.0, 0.625, 1.0, 0.125, 1.0, 0.1875, 1.0, 0.1875, 1.0, 0.125, 1.0, 0.5625, 1.0, 0.625, 1.0, 0.625, 1.0, 0.5625, 1.0, 0.0625, 1.0, 0.125, 1.0, 0.125, 1.0, 0.0625, 1.0, 0.8125, 1.0, 0.875, 1.0, 0.875, 1.0, 0.8125, 1.0, 0.625, 1.0, 0.6875, 1.0, 0.6875, 1.0, 0.625, 1.0, 0.125, 1.0, 0.1875, 1.0, 0.1875, 1.0, 0.125, 1.0, 0.5625, 1.0, 0.625, 1.0, 0.625, 1.0, 0.5625, 1.0, 0.0625, 1.0, 0.125, 1.0, 0.125, 1.0, 0.0625, 1.0, 0.5, 1.0, 0.5625, 1.0, 0.5625, 1.0, 0.5, 1.0, 0.9375, 1.0, 1.0, 1.0, 1.0, 1.0, 0.9375, 1.0, 0.0, 1.0, 0.0625, 1.0, 0.0625, 1.0, 0.0, 1.0, 0.4375, 1.0, 0.5, 1.0, 0.5, 1.0, 0.4375, 1.0, 0.875, 1.0, 0.9375, 1.0, 0.9375, 1.0, 0.875, 1.0, 0.375, 1.0, 0.4375, 1.0, 0.4375, 1.0, 0.375, 1.0, 0.8125, 1.0, 0.875, 1.0, 0.875, 1.0, 0.8125, 1.0, 0.3125, 1.0, 0.375, 1.0, 0.375, 1.0, 0.3125, 1.0, 0.75, 1.0, 0.8125, 1.0, 0.8125, 1.0, 0.75, 1.0, 0.25, 1.0, 0.3125, 1.0, 0.3125, 1.0, 0.25, 1.0, 0.6875, 1.0, 0.75, 1.0, 0.75, 1.0, 0.6875, 1.0, 0.5, 1.0, 0.5625, 1.0, 0.5625, 1.0, 0.5, 1.0, 0.3125, 1.0, 0.375, 1.0, 0.375, 1.0, 0.3125, 1.0, 0.75, 1.0, 0.8125, 1.0, 0.8125, 1.0, 0.75, 1.0, 0.25, 1.0, 0.3125, 1.0, 0.3125, 1.0, 0.25, 1.0, 0.6875, 1.0, 0.75, 1.0, 0.75, 1.0, 0.6875, 1.0, 0.1875, 1.0, 0.25, 1.0, 0.25, 1.0, 0.1875, 1.0, 0.625, 1.0, 0.6875, 1.0, 0.6875, 1.0, 0.625, 1.0, 0.125, 1.0, 0.1875, 1.0, 0.1875, 1.0, 0.125, 1.0, 0.5625, 1.0, 0.625, 1.0, 0.625, 1.0, 0.5625, 1.0, 0.0625, 1.0, 0.125, 1.0, 0.125, 1.0, 0.0625, 1.0, 0.5, 1.0, 0.5625, 1.0, 0.5625, 1.0, 0.5, 1.0, 0.9375, 1.0, 1.0, 1.0, 1.0, 1.0, 0.9375, 1.0, 0.0, 1.0, 0.0625, 1.0, 0.0625, 1.0, 0.0, 1.0, 0.4375, 1.0, 0.5, 1.0, 0.5, 1.0, 0.4375, 1.0, 0.875, 1.0, 0.9375, 1.0, 0.9375, 1.0, 0.875, 1.0, 0.375, 1.0, 0.4375, 1.0, 0.4375, 1.0, 0.375, 1.0, 0.1875, 1.0, 0.25, 1.0, 0.25, 1.0, 0.1875, 1.0, 0.9375, 1.0, 1.0, 1.0, 1.0, 1.0, 0.9375, 1.0, 0.0, 1.0, 0.0625, 1.0, 0.0625, 1.0, 0.0, 1.0, 0.4375, 1.0, 0.5, 1.0, 0.5, 1.0, 0.4375, 1.0, 0.875, 1.0, 0.9375, 1.0, 0.9375, 1.0, 0.875, 1.0, 0.375, 1.0, 0.4375, 1.0, 0.4375, 1.0, 0.375, 1.0, 0.8125, 1.0, 0.875, 1.0, 0.875, 1.0, 0.8125, 1.0, 0.3125, 1.0, 0.375, 1.0, 0.375, 1.0, 0.3125, 1.0, 0.75, 1.0, 0.8125, 1.0, 0.8125, 1.0, 0.75, 1.0, 0.25, 1.0, 0.3125, 1.0, 0.3125, 1.0, 0.25, 1.0, 0.6875, 1.0, 0.75, 1.0, 0.75, 1.0, 0.6875, 1.0, 0.1875, 1.0, 0.25, 1.0, 0.25, 1.0, 0.1875, 1.0, 0.625, 1.0, 0.6875, 1.0, 0.6875, 1.0, 0.625, 1.0, 0.125, 1.0, 0.1875, 1.0, 0.1875, 1.0, 0.125, 1.0, 0.5625, 1.0, 0.625, 1.0, 0.625, 1.0, 0.5625, 1.0, 0.0625, 1.0, 0.125, 1.0, 0.125, 1.0, 0.0625, 1.0, 0.625, 1.0, 0.6875, 1.0, 0.6875, 1.0, 0.625, 1.0, 0.125, 1.0, 0.1875, 1.0, 0.1875, 1.0, 0.125, 1.0, 0.5625, 1.0, 0.625, 1.0, 0.625, 1.0, 0.5625, 1.0, 0.0625, 1.0, 0.125, 1.0, 0.125, 1.0, 0.0625, 1.0, 0.5, 1.0, 0.5625, 1.0, 0.5625, 1.0, 0.5, 1.0, 0.9375, 1.0, 1.0, 1.0, 1.0, 1.0, 0.9375, 1.0, 0.0, 1.0, 0.0625, 1.0, 0.0625, 1.0, 0.0, 1.0, 0.4375, 1.0, 0.5, 1.0, 0.5, 1.0, 0.4375, 1.0, 0.875, 1.0, 0.9375, 1.0, 0.9375, 1.0, 0.875, 1.0, 0.375, 1.0, 0.4375, 1.0, 0.4375, 1.0, 0.375, 1.0, 0.8125, 1.0, 0.875, 1.0, 0.875, 1.0, 0.8125, 1.0, 0.3125, 1.0, 0.375, 1.0, 0.375, 1.0, 0.3125, 1.0, 0.75, 1.0, 0.8125, 1.0, 0.8125, 1.0, 0.75, 1.0, 0.25, 1.0, 0.3125, 1.0, 0.3125, 1.0, 0.25, 1.0, 0.6875, 1.0, 0.75, 1.0, 0.75, 1.0, 0.6875, 1.0, 0.6875, 1.0, 0.75, 1.0, 0.25, 1.0, 0.3125, 1.0, 0.75, 1.0, 0.8125, 1.0, 0.1875, 1.0, 0.25, 1.0])
me_cylinder_003.use_remesh_fix_poles = True
me_cylinder_003.use_remesh_preserve_attributes = False
me_cylinder_003.update()

# ---- objects
ob_blade = bpy.data.objects.new('Blade', me_cylinder_001)
ob_handle = bpy.data.objects.new('Handle', me_cylinder_002)
ob_guard = bpy.data.objects.new('Guard', me_cylinder_003)

# ---- transforms, parenting, visibility, modifiers, constraints
ob_blade.location = (0.0, 0.0, 0.0)
ob_blade.rotation_euler = (-0.0, 1.571, 0.0)
ob_handle.location = (0.0, 0.0, 0.0)
ob_handle.rotation_euler = (-0.0, 1.571, 0.0)
ob_guard.location = (0.0, 0.0, 0.0)
ob_guard.rotation_euler = (-0.0, 1.571, 0.0)

# ---- collection membership
col_collection.objects.link(ob_blade)
col_collection.objects.link(ob_handle)
col_collection.objects.link(ob_guard)

# ---- scene / render settings (as saved in the file)
scene.frame_start = 1; scene.frame_end = 250; scene.frame_set(1)
scene.render.engine = 'BLENDER_EEVEE_NEXT'
scene.cycles.use_denoising = False
scene.cycles.samples = 128
scene.cycles.sampling_pattern = 'TABULATED_SOBOL'
scene.cycles.use_adaptive_sampling = False
scene.cycles.use_light_tree = False
scene.view_settings.view_transform = 'Filmic'
bpy.context.view_layer.update()

# ---- added for rendering (the .blend has no active camera and no usable light): camera, sun
cam_auto = bpy.data.cameras.new('AutoCamera')
cam_auto.lens = 50.0
cam_auto.sensor_width = 36.0
cam_auto.clip_end = 1299.82
ob_auto_camera = bpy.data.objects.new('AutoCamera', cam_auto)
scene.collection.objects.link(ob_auto_camera)
ob_auto_camera.location = (104.271, -88.8772, 59.2515)
ob_auto_camera.rotation_euler = (1.09748, -7.21219e-08, 0.694738)
scene.camera = ob_auto_camera
light_auto_sun = bpy.data.lights.new('AutoSun', 'SUN')
light_auto_sun.energy = 3.0
light_auto_sun.angle = 0.0523599
ob_auto_sun = bpy.data.objects.new('AutoSun', light_auto_sun)
scene.collection.objects.link(ob_auto_sun)
ob_auto_sun.rotation_euler = (0.872665, 0.174533, 0.523599)
bpy.context.view_layer.update()
